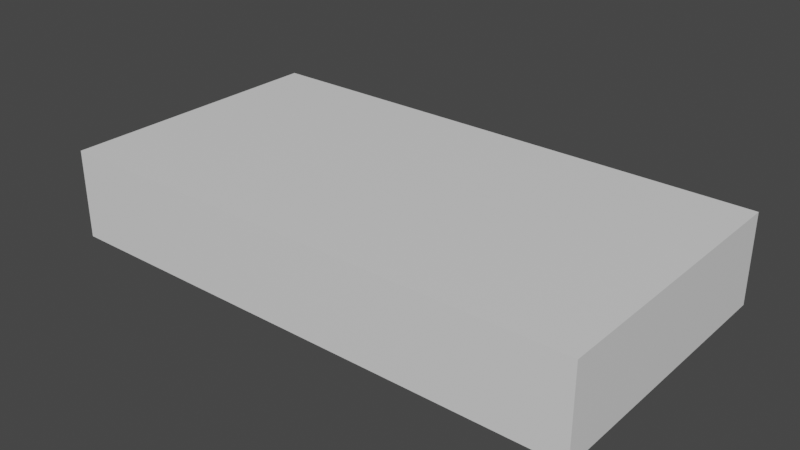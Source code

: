 # Source: ArtGallery.blend  (saved by Blender 3.4.6; exported with 4.5.12 LTS)
import bpy
from mathutils import Matrix  # noqa: F401  (used for matrix-valued properties, if any)

bpy.ops.wm.read_factory_settings(use_empty=True)
scene = bpy.context.scene
scene.name = 'Scene'

# ---- collections
col_collection = bpy.data.collections.new('Collection'); scene.collection.children.link(col_collection)

# ---- materials (node trees are filled in below, after node groups)
mat_material = bpy.data.materials.new('Material')
mat_material.alpha_threshold = 0.0
mat_material.use_transparent_shadow = False
mat_material.roughness = 0.5
mat_material.line_color = (0.0, 0.0, 0.0, 1.0)
mat_framematerial = bpy.data.materials.new('FrameMaterial')
mat_framematerial.use_transparent_shadow = False
mat_picturematerial = bpy.data.materials.new('PictureMaterial')
mat_picturematerial.use_transparent_shadow = False

# ---- material node trees
mat_material.use_nodes = True; mat_material.node_tree.nodes.clear()
_N = mat_material.node_tree.nodes; _L = mat_material.node_tree.links
n0 = _N.new('ShaderNodeOutputMaterial'); n0.name = 'Material Output'; n0.location = (300, 300)
n1 = _N.new('ShaderNodeBsdfPrincipled'); n1.name = 'Principled BSDF'; n1.location = (10, 300)
n1.distribution = 'GGX'
n1.subsurface_method = 'RANDOM_WALK_SKIN'
n1.inputs[3].default_value = 1.45
n1.inputs[27].default_value = (0.0, 0.0, 0.0, 1.0)
n1.inputs[28].default_value = 1.0
_L.new(n1.outputs[0], n0.inputs[0])
n0.is_active_output = True
mat_framematerial.use_nodes = True; mat_framematerial.node_tree.nodes.clear()
_N = mat_framematerial.node_tree.nodes; _L = mat_framematerial.node_tree.links
n0 = _N.new('ShaderNodeBsdfPrincipled'); n0.name = 'Principled BSDF'; n0.location = (10, 300)
n0.distribution = 'GGX'
n0.subsurface_method = 'RANDOM_WALK_SKIN'
n0.inputs[0].default_value = (0.05484, 0.06998, 0.05037, 1.0)
n0.inputs[3].default_value = 1.45
n0.inputs[27].default_value = (0.0, 0.0, 0.0, 1.0)
n0.inputs[28].default_value = 1.0
n1 = _N.new('ShaderNodeOutputMaterial'); n1.name = 'Material Output'; n1.location = (300, 300)
_L.new(n0.outputs[0], n1.inputs[0])
n1.is_active_output = True
mat_picturematerial.use_nodes = True; mat_picturematerial.node_tree.nodes.clear()
_N = mat_picturematerial.node_tree.nodes; _L = mat_picturematerial.node_tree.links
n0 = _N.new('ShaderNodeBsdfPrincipled'); n0.name = 'Principled BSDF'; n0.location = (10, 300)
n0.distribution = 'GGX'
n0.subsurface_method = 'RANDOM_WALK_SKIN'
n0.inputs[0].default_value = (0.3993, 0.8, 0.4371, 1.0)
n0.inputs[3].default_value = 1.45
n0.inputs[27].default_value = (0.0, 0.0, 0.0, 1.0)
n0.inputs[28].default_value = 1.0
n1 = _N.new('ShaderNodeOutputMaterial'); n1.name = 'Material Output'; n1.location = (300, 300)
_L.new(n0.outputs[0], n1.inputs[0])
n1.is_active_output = True

# ---- world
world_world = bpy.data.worlds.new('World'); scene.world = world_world
world_world.use_nodes = True; world_world.node_tree.nodes.clear()
_N = world_world.node_tree.nodes; _L = world_world.node_tree.links
n0 = _N.new('ShaderNodeOutputWorld'); n0.name = 'World Output'; n0.location = (300, 300)
n1 = _N.new('ShaderNodeBackground'); n1.name = 'Background'; n1.location = (10, 300)
n1.inputs[0].default_value = (0.05088, 0.05088, 0.05088, 1.0)
_L.new(n1.outputs[0], n0.inputs[0])
n0.is_active_output = True
world_world.color = (0.05088, 0.05088, 0.05088)
world_world.use_sun_shadow = False
world_world.sun_shadow_jitter_overblur = 0.0

# ---- meshes
me_cube = bpy.data.meshes.new('Cube')
me_cube.from_pydata([(20.0, 11.0, 5.0), (20.0, 11.0, -1.0), (20.0, 10.0, 5.0), (20.0, 10.0, -1.0), (-20.0, 11.0, 5.0), (-20.0, 11.0, -1.0), (-20.0, 10.0, 5.0), (-20.0, 10.0, -1.0), (20.0, -10.0, 5.0), (20.0, -10.0, -1.0), (20.0, -11.0, 5.0), (20.0, -11.0, -1.0), (-20.0, -10.0, 5.0), (-20.0, -10.0, -1.0), (-20.0, -11.0, 5.0), (-20.0, -11.0, -1.0), (20.0, -11.0, -1.0), (20.0, -11.0, 5.0), (20.0, 11.0, -1.0), (20.0, 11.0, 5.0), (21.0, -11.0, -1.0), (21.0, -11.0, 5.0), (21.0, 11.0, -1.0), (21.0, 11.0, 5.0), (-21.0, -11.0, -1.0), (-21.0, -11.0, 5.0), (-21.0, 11.0, -1.0), (-21.0, 11.0, 5.0), (-20.0, -11.0, -1.0), (-20.0, -11.0, 5.0), (-20.0, 11.0, -1.0), (-20.0, 11.0, 5.0), (-21.0, 3.0, -1.0), (-21.0, -3.0, -1.0), (-21.0, -3.0, 5.0), (-21.0, 3.0, 5.0), (-20.0, -3.0, -1.0), (-20.0, 3.0, -1.0), (-20.0, 3.0, 5.0), (-20.0, -3.0, 5.0), (-21.0, 0.0, -1.0), (-21.0, 0.0, 5.0), (-20.0, 0.0, -1.0), (-20.0, 0.0, 5.0), (-21.0, -11.0, 2.0), (-21.0, 11.0, 2.0), (-20.0, 11.0, 2.0), (-20.0, -11.0, 2.0), (-20.0, 3.0, 2.0), (-20.0, -3.0, 2.0), (-21.0, -3.0, 2.0), (-21.0, 3.0, 2.0), (-21.0, 0.0, 2.0), (-20.0, 0.0, 2.0), (-21.0, -1.0, -1.0), (-20.0, -1.0, 5.0), (-21.0, -1.0, 5.0), (-20.0, -1.0, -1.0), (-21.0, -1.0, 2.0), (-20.0, -1.0, 2.0), (-21.0, 1.0, 5.0), (-20.0, 1.0, -1.0), (-21.0, 1.0, -1.0), (-20.0, 1.0, 5.0), (-20.0, 1.0, 2.0), (-21.0, 1.0, 2.0), (-21.0, -11.0, 5.0), (-21.0, -11.0, 6.0), (-21.0, 11.0, 5.0), (-21.0, 11.0, 6.0), (21.0, -11.0, 5.0), (21.0, -11.0, 6.0), (21.0, 11.0, 5.0), (21.0, 11.0, 6.0)], [], [(0, 4, 6, 2), (5, 1, 3, 7), (3, 2, 6, 7), (1, 0, 2, 3), (5, 4, 0, 1), (7, 6, 4, 5), (8, 12, 14, 10), (13, 9, 11, 15), (11, 10, 14, 15), (9, 8, 10, 11), (13, 12, 8, 9), (15, 14, 12, 13), (16, 17, 19, 18), (18, 19, 23, 22), (22, 23, 21, 20), (20, 21, 17, 16), (18, 22, 20, 16), (23, 19, 17, 21), (51, 35, 27, 45), (45, 27, 31, 46), (49, 39, 29, 47), (47, 29, 25, 44), (33, 36, 28, 24), (39, 34, 25, 29), (31, 27, 35, 38), (55, 56, 34, 39), (26, 30, 37, 32), (50, 49, 36, 33), (46, 31, 38, 48), (59, 55, 39, 49), (44, 25, 34, 50), (65, 60, 35, 51), (58, 56, 41, 52), (64, 63, 43, 53), (62, 61, 42, 40), (63, 60, 41, 43), (61, 64, 53, 42), (54, 58, 52, 40), (50, 58, 59, 49), (24, 44, 50, 33), (58, 54, 57, 59), (30, 46, 48, 37), (28, 47, 44, 24), (36, 49, 47, 28), (26, 45, 46, 30), (32, 51, 45, 26), (42, 53, 59, 57), (65, 51, 48, 64), (50, 34, 56, 58), (53, 43, 55, 59), (40, 42, 57, 54), (43, 41, 56, 55), (40, 52, 65, 62), (32, 37, 48, 51), (38, 35, 60, 63), (65, 64, 61, 62), (48, 38, 63, 64), (52, 41, 60, 65), (66, 67, 69, 68), (68, 69, 73, 72), (72, 73, 71, 70), (70, 71, 67, 66), (68, 72, 70, 66), (73, 69, 67, 71)])
_uv = me_cube.uv_layers.new(name='UVMap')
_uv.uv.foreach_set('vector', [0.375, 0.0, 0.625, 0.0, 0.625, 0.25, 0.375, 0.25, 0.375, 0.25, 0.625, 0.25, 0.625, 0.5, 0.375, 0.5, 0.375, 0.5, 0.625, 0.5, 0.625, 0.75, 0.375, 0.75, 0.375, 0.75, 0.625, 0.75, 0.625, 1.0, 0.375, 1.0, 0.125, 0.5, 0.375, 0.5, 0.375, 0.75, 0.125, 0.75, 0.625, 0.5, 0.875, 0.5, 0.875, 0.75, 0.625, 0.75, 0.375, 0.0, 0.625, 0.0, 0.625, 0.25, 0.375, 0.25, 0.375, 0.25, 0.625, 0.25, 0.625, 0.5, 0.375, 0.5, 0.375, 0.5, 0.625, 0.5, 0.625, 0.75, 0.375, 0.75, 0.375, 0.75, 0.625, 0.75, 0.625, 1.0, 0.375, 1.0, 0.125, 0.5, 0.375, 0.5, 0.375, 0.75, 0.125, 0.75, 0.625, 0.5, 0.875, 0.5, 0.875, 0.75, 0.625, 0.75, 0.375, 0.0, 0.625, 0.0, 0.625, 0.25, 0.375, 0.25, 0.375, 0.25, 0.625, 0.25, 0.625, 0.5, 0.375, 0.5, 0.375, 0.5, 0.625, 0.5, 0.625, 0.75, 0.375, 0.75, 0.375, 0.75, 0.625, 0.75, 0.625, 1.0, 0.375, 1.0, 0.125, 0.5, 0.375, 0.5, 0.375, 0.75, 0.125, 0.75, 0.625, 0.5, 0.875, 0.5, 0.875, 0.75, 0.625, 0.75, 0.5, 0.1667, 0.625, 0.1667, 0.625, 0.25, 0.5, 0.25, 0.5, 0.25, 0.625, 0.25, 0.625, 0.5, 0.5, 0.5, 0.5, 0.6667, 0.625, 0.6667, 0.625, 0.75, 0.5, 0.75, 0.5, 0.75, 0.625, 0.75, 0.625, 1.0, 0.5, 1.0, 0.125, 0.6667, 0.375, 0.6667, 0.375, 0.75, 0.125, 0.75, 0.625, 0.6667, 0.875, 0.6667, 0.875, 0.75, 0.625, 0.75, 0.625, 0.5, 0.875, 0.5, 0.875, 0.5833, 0.625, 0.5833, 0.625, 0.6458, 0.875, 0.6458, 0.875, 0.6667, 0.625, 0.6667, 0.125, 0.5, 0.375, 0.5, 0.375, 0.5833, 0.125, 0.5833, 0.5, 0.08333, 0.5, 0.6667, 0.375, 0.6667, 0.375, 0.08333, 0.5, 0.5, 0.625, 0.5, 0.625, 0.5833, 0.5, 0.5833, 0.5, 0.6458, 0.625, 0.6458, 0.625, 0.6667, 0.5, 0.6667, 0.5, 0.0, 0.625, 0.0, 0.625, 0.08333, 0.5, 0.08333, 0.5, 0.1458, 0.625, 0.1458, 0.625, 0.1667, 0.5, 0.1667, 0.5, 0.1042, 0.625, 0.1042, 0.625, 0.125, 0.5, 0.125, 0.5, 0.6042, 0.625, 0.6042, 0.625, 0.625, 0.5, 0.625, 0.125, 0.6042, 0.375, 0.6042, 0.375, 0.625, 0.125, 0.625, 0.625, 0.6042, 0.875, 0.6042, 0.875, 0.625, 0.625, 0.625, 0.375, 0.6042, 0.5, 0.6042, 0.5, 0.625, 0.375, 0.625, 0.375, 0.1042, 0.5, 0.1042, 0.5, 0.125, 0.375, 0.125, 0.5, 0.08333, 0.5, 0.1042, 0.5, 0.6458, 0.5, 0.6667, 0.375, 0.0, 0.5, 0.0, 0.5, 0.08333, 0.375, 0.08333, 0.5, 0.1042, 0.375, 0.1042, 0.375, 0.6458, 0.5, 0.6458, 0.375, 0.5, 0.5, 0.5, 0.5, 0.5833, 0.375, 0.5833, 0.375, 0.75, 0.5, 0.75, 0.5, 1.0, 0.375, 1.0, 0.375, 0.6667, 0.5, 0.6667, 0.5, 0.75, 0.375, 0.75, 0.375, 0.25, 0.5, 0.25, 0.5, 0.5, 0.375, 0.5, 0.375, 0.1667, 0.5, 0.1667, 0.5, 0.25, 0.375, 0.25, 0.375, 0.625, 0.5, 0.625, 0.5, 0.6458, 0.375, 0.6458, 0.5, 0.1458, 0.5, 0.1667, 0.5, 0.5833, 0.5, 0.6042, 0.5, 0.08333, 0.625, 0.08333, 0.625, 0.1042, 0.5, 0.1042, 0.5, 0.625, 0.625, 0.625, 0.625, 0.6458, 0.5, 0.6458, 0.125, 0.625, 0.375, 0.625, 0.375, 0.6458, 0.125, 0.6458, 0.625, 0.625, 0.875, 0.625, 0.875, 0.6458, 0.625, 0.6458, 0.375, 0.125, 0.5, 0.125, 0.5, 0.1458, 0.375, 0.1458, 0.375, 0.1667, 0.375, 0.5833, 0.5, 0.5833, 0.5, 0.1667, 0.625, 0.5833, 0.875, 0.5833, 0.875, 0.6042, 0.625, 0.6042, 0.5, 0.1458, 0.5, 0.6042, 0.375, 0.6042, 0.375, 0.1458, 0.5, 0.5833, 0.625, 0.5833, 0.625, 0.6042, 0.5, 0.6042, 0.5, 0.125, 0.625, 0.125, 0.625, 0.1458, 0.5, 0.1458, 0.375, 0.0, 0.625, 0.0, 0.625, 0.25, 0.375, 0.25, 0.375, 0.25, 0.625, 0.25, 0.625, 0.5, 0.375, 0.5, 0.375, 0.5, 0.625, 0.5, 0.625, 0.75, 0.375, 0.75, 0.375, 0.75, 0.625, 0.75, 0.625, 1.0, 0.375, 1.0, 0.125, 0.5, 0.375, 0.5, 0.375, 0.75, 0.125, 0.75, 0.625, 0.5, 0.875, 0.5, 0.875, 0.75, 0.625, 0.75])
me_cube.materials.append(mat_material)
me_cube.use_mirror_vertex_groups = False
me_cube.update()
me_cube_001 = bpy.data.meshes.new('Cube.001')
me_cube_001.from_pydata([(-3.0, -5.0, 1.192e-07), (-3.0, -5.0, 3.0), (-12.0, -5.0, 1.192e-07), (-12.0, -5.0, 3.0), (-3.0, -4.0, 1.192e-07), (-3.0, -4.0, 3.0), (-12.0, -4.0, 1.192e-07), (-12.0, -4.0, 3.0), (-3.0, 4.0, 1.192e-07), (-3.0, 4.0, 3.0), (-12.0, 4.0, 1.192e-07), (-12.0, 4.0, 3.0), (-3.0, 5.0, 1.192e-07), (-3.0, 5.0, 3.0), (-12.0, 5.0, 1.192e-07), (-12.0, 5.0, 3.0), (0.0, 3.5, 2.384e-07), (0.0, 3.5, 3.0), (0.0, -3.5, 2.384e-07), (0.0, -3.5, 3.0), (-1.0, 3.5, 2.384e-07), (-1.0, 3.5, 3.0), (-1.0, -3.5, 2.384e-07), (-1.0, -3.5, 3.0)], [], [(0, 1, 3, 2), (2, 3, 7, 6), (6, 7, 5, 4), (4, 5, 1, 0), (2, 6, 4, 0), (7, 3, 1, 5), (8, 9, 11, 10), (10, 11, 15, 14), (14, 15, 13, 12), (12, 13, 9, 8), (10, 14, 12, 8), (15, 11, 9, 13), (16, 17, 19, 18), (18, 19, 23, 22), (22, 23, 21, 20), (20, 21, 17, 16), (18, 22, 20, 16), (23, 19, 17, 21)])
_uv = me_cube_001.uv_layers.new(name='UVMap')
_uv.uv.foreach_set('vector', [0.375, 0.0, 0.625, 0.0, 0.625, 0.25, 0.375, 0.25, 0.375, 0.25, 0.625, 0.25, 0.625, 0.5, 0.375, 0.5, 0.375, 0.5, 0.625, 0.5, 0.625, 0.75, 0.375, 0.75, 0.375, 0.75, 0.625, 0.75, 0.625, 1.0, 0.375, 1.0, 0.125, 0.5, 0.375, 0.5, 0.375, 0.75, 0.125, 0.75, 0.625, 0.5, 0.875, 0.5, 0.875, 0.75, 0.625, 0.75, 0.375, 0.0, 0.625, 0.0, 0.625, 0.25, 0.375, 0.25, 0.375, 0.25, 0.625, 0.25, 0.625, 0.5, 0.375, 0.5, 0.375, 0.5, 0.625, 0.5, 0.625, 0.75, 0.375, 0.75, 0.375, 0.75, 0.625, 0.75, 0.625, 1.0, 0.375, 1.0, 0.125, 0.5, 0.375, 0.5, 0.375, 0.75, 0.125, 0.75, 0.625, 0.5, 0.875, 0.5, 0.875, 0.75, 0.625, 0.75, 0.375, 0.0, 0.625, 0.0, 0.625, 0.25, 0.375, 0.25, 0.375, 0.25, 0.625, 0.25, 0.625, 0.5, 0.375, 0.5, 0.375, 0.5, 0.625, 0.5, 0.625, 0.75, 0.375, 0.75, 0.375, 0.75, 0.625, 0.75, 0.625, 1.0, 0.375, 1.0, 0.125, 0.5, 0.375, 0.5, 0.375, 0.75, 0.125, 0.75, 0.625, 0.5, 0.875, 0.5, 0.875, 0.75, 0.625, 0.75])
me_cube_001.update()
me_cube_002 = bpy.data.meshes.new('Cube.002')
me_cube_002.from_pydata([(-0.1, -1.0, 0.0), (-0.1, -1.0, 2.0), (-0.1, 1.0, 0.0), (-0.1, 1.0, 2.0), (0.0, -1.0, 0.0), (0.0, -1.0, 2.0), (0.0, 1.0, 0.0), (0.0, 1.0, 2.0), (-0.1, 0.9, 0.0), (-0.1, -0.9, 0.0), (0.0, -0.9, 0.0), (-0.1, -1.0, 0.1), (-0.1, -1.0, 1.9), (-0.1, 1.0, 1.9), (-0.1, 1.0, 0.1), (0.0, 1.0, 1.9), (0.0, -1.0, 1.9), (0.0, -1.0, 0.1), (0.0, 0.9, 1.9), (0.0, -0.9, 1.9), (0.0, -0.9, 0.1), (-0.1, -0.9, 1.9), (-0.1, -0.9, 0.1), (-0.1, -0.9, 2.0), (-0.1, 0.9, 2.0), (0.0, 0.9, 0.0), (0.0, 0.9, 2.0), (0.0, -0.9, 2.0), (-0.1, 0.9, 0.1), (-0.1, 0.9, 1.9), (0.0, 0.9, 0.1), (-0.075, -0.7, 0.1), (-0.075, 0.7, 0.1), (-0.075, -0.7, 1.9), (0.0, 1.0, 0.1), (-0.075, -0.9, 1.7), (-0.075, -0.9, 0.1), (-0.075, 0.9, 1.9), (-0.075, 0.9, 0.3), (-0.075, -0.7, 1.7), (-0.075, -0.7, 0.3), (-0.075, 0.7, 1.7), (-0.075, 0.7, 0.3), (-0.065, -0.7, 1.7), (-0.065, 0.7, 0.3), (-0.065, -0.7, 0.3), (-0.065, 0.7, 1.7), (-0.075, -0.9, 0.3), (-0.075, 0.9, 0.1), (-0.075, 0.7, 1.9), (-0.075, -0.9, 1.9), (-0.075, 0.9, 1.7), (-0.065, -0.7, 1.7), (-0.065, -0.7, 0.3), (-0.065, 0.7, 1.7), (-0.065, 0.7, 0.3)], [], [(29, 24, 3, 13), (13, 3, 7, 15), (19, 27, 5, 16), (16, 5, 1, 12), (9, 10, 4, 0), (27, 23, 1, 5), (7, 3, 24, 26), (2, 6, 25, 8), (15, 7, 26, 18), (12, 1, 23, 21), (0, 11, 22, 9), (6, 34, 30, 25), (4, 17, 11, 0), (10, 20, 17, 4), (2, 14, 34, 6), (8, 28, 14, 2), (41, 49, 37, 51), (21, 29, 37, 50), (28, 22, 36, 48), (35, 50, 33, 39), (39, 33, 49, 41), (25, 30, 20, 10), (9, 22, 28, 8), (21, 23, 24, 29), (18, 26, 27, 19), (8, 25, 10, 9), (26, 24, 23, 27), (30, 18, 19, 20), (31, 40, 42, 32), (39, 41, 54, 52), (36, 47, 40, 31), (47, 35, 39, 40), (29, 28, 48, 37), (32, 42, 38, 48), (42, 41, 51, 38), (28, 29, 13, 14), (14, 13, 15, 34), (20, 19, 16, 17), (17, 16, 12, 11), (34, 15, 18, 30), (11, 12, 21, 22), (22, 21, 50, 36), (41, 42, 55, 54), (40, 39, 52, 53), (42, 40, 53, 55), (45, 43, 46, 44)])
me_cube_002.polygons.foreach_set('material_index', [0, 0, 0, 0, 0, 0, 0, 0, 0, 0, 0, 0, 0, 0, 0, 0, 0, 0, 0, 0, 0, 0, 0, 0, 0, 0, 0, 0, 0, 0, 0, 0, 0, 0, 0, 0, 0, 0, 0, 0, 0, 0, 0, 0, 0, 1])
_uv = me_cube_002.uv_layers.new(name='UVMap')
_uv.uv.foreach_set('vector', [0.5417, 0.1667, 0.625, 0.1667, 0.625, 0.25, 0.5417, 0.25, 0.5417, 0.25, 0.625, 0.25, 0.625, 0.5, 0.5417, 0.5, 0.5417, 0.6667, 0.625, 0.6667, 0.625, 0.75, 0.5417, 0.75, 0.5417, 0.75, 0.625, 0.75, 0.625, 1.0, 0.5417, 1.0, 0.125, 0.6667, 0.375, 0.6667, 0.375, 0.75, 0.125, 0.75, 0.625, 0.6667, 0.875, 0.6667, 0.875, 0.75, 0.625, 0.75, 0.625, 0.5, 0.875, 0.5, 0.875, 0.5833, 0.625, 0.5833, 0.125, 0.5, 0.375, 0.5, 0.375, 0.5833, 0.125, 0.5833, 0.5417, 0.5, 0.625, 0.5, 0.625, 0.5833, 0.5417, 0.5833, 0.5417, 0.0, 0.625, 0.0, 0.625, 0.08333, 0.5417, 0.08333, 0.375, 0.0, 0.4583, 0.0, 0.4583, 0.08333, 0.375, 0.08333, 0.375, 0.5, 0.4583, 0.5, 0.4583, 0.5833, 0.375, 0.5833, 0.375, 0.75, 0.4583, 0.75, 0.4583, 1.0, 0.375, 1.0, 0.375, 0.6667, 0.4583, 0.6667, 0.4583, 0.75, 0.375, 0.75, 0.375, 0.25, 0.4583, 0.25, 0.4583, 0.5, 0.375, 0.5, 0.375, 0.1667, 0.4583, 0.1667, 0.4583, 0.25, 0.375, 0.25, 0.5139, 0.1389, 0.5417, 0.1389, 0.5417, 0.1667, 0.5139, 0.1667, 0.5417, 0.08333, 0.5417, 0.1667, 0.5417, 0.1667, 0.5417, 0.08333, 0.4583, 0.1667, 0.4583, 0.08333, 0.4583, 0.08333, 0.4583, 0.1667, 0.5139, 0.08333, 0.5417, 0.08333, 0.5417, 0.1111, 0.5139, 0.1111, 0.5139, 0.1111, 0.5417, 0.1111, 0.5417, 0.1389, 0.5139, 0.1389, 0.375, 0.5833, 0.4583, 0.5833, 0.4583, 0.6667, 0.375, 0.6667, 0.375, 0.08333, 0.4583, 0.08333, 0.4583, 0.1667, 0.375, 0.1667, 0.5417, 0.08333, 0.625, 0.08333, 0.625, 0.1667, 0.5417, 0.1667, 0.5417, 0.5833, 0.625, 0.5833, 0.625, 0.6667, 0.5417, 0.6667, 0.125, 0.5833, 0.375, 0.5833, 0.375, 0.6667, 0.125, 0.6667, 0.625, 0.5833, 0.875, 0.5833, 0.875, 0.6667, 0.625, 0.6667, 0.4583, 0.5833, 0.5417, 0.5833, 0.5417, 0.6667, 0.4583, 0.6667, 0.4583, 0.1111, 0.4861, 0.1111, 0.4861, 0.1389, 0.4583, 0.1389, 0.5139, 0.1111, 0.5139, 0.1389, 0.5139, 0.1389, 0.5139, 0.1111, 0.4583, 0.08333, 0.4861, 0.08333, 0.4861, 0.1111, 0.4583, 0.1111, 0.4861, 0.08333, 0.5139, 0.08333, 0.5139, 0.1111, 0.4861, 0.1111, 0.5417, 0.1667, 0.4583, 0.1667, 0.4583, 0.1667, 0.5417, 0.1667, 0.4583, 0.1389, 0.4861, 0.1389, 0.4861, 0.1667, 0.4583, 0.1667, 0.4861, 0.1389, 0.5139, 0.1389, 0.5139, 0.1667, 0.4861, 0.1667, 0.4583, 0.1667, 0.5417, 0.1667, 0.5417, 0.25, 0.4583, 0.25, 0.4583, 0.25, 0.5417, 0.25, 0.5417, 0.5, 0.4583, 0.5, 0.4583, 0.6667, 0.5417, 0.6667, 0.5417, 0.75, 0.4583, 0.75, 0.4583, 0.75, 0.5417, 0.75, 0.5417, 1.0, 0.4583, 1.0, 0.4583, 0.5, 0.5417, 0.5, 0.5417, 0.5833, 0.4583, 0.5833, 0.4583, 0.0, 0.5417, 0.0, 0.5417, 0.08333, 0.4583, 0.08333, 0.4583, 0.08333, 0.5417, 0.08333, 0.5417, 0.08333, 0.4583, 0.08333, 0.5139, 0.1389, 0.4861, 0.1389, 0.4861, 0.1389, 0.5139, 0.1389, 0.4861, 0.1111, 0.5139, 0.1111, 0.5139, 0.1111, 0.4861, 0.1111, 0.4861, 0.1389, 0.4861, 0.1111, 0.4861, 0.1111, 0.4861, 0.1389, 0.4861, 0.1111, 0.5139, 0.1111, 0.5139, 0.1389, 0.4861, 0.1389])
me_cube_002.materials.append(mat_framematerial)
me_cube_002.materials.append(mat_picturematerial)
me_cube_002.update()

# ---- objects
ob_gallerybuilding = bpy.data.objects.new('GalleryBuilding', me_cube)
ob_tempwalls = bpy.data.objects.new('TempWalls', me_cube_001)
ob_pictureframe = bpy.data.objects.new('PictureFrame', me_cube_002)
ob_pictureframe_001 = bpy.data.objects.new('PictureFrame.001', me_cube_002)

# ---- transforms, parenting, visibility, modifiers, constraints
ob_gallerybuilding.location = (0.0, 0.0, 1.0)
ob_gallerybuilding.lock_rotations_4d = False
ob_gallerybuilding.empty_display_type = 'ARROWS'
ob_gallerybuilding.lineart.crease_threshold = 0.0
ob_tempwalls.location = (0.0, 0.0, 0.0)
ob_pictureframe.location = (-1.0, 1.5, 0.5)
ob_pictureframe_001.location = (-1.0, -1.5, 0.5)

# ---- collection membership
col_collection.objects.link(ob_gallerybuilding)
col_collection.objects.link(ob_tempwalls)
col_collection.objects.link(ob_pictureframe)
col_collection.objects.link(ob_pictureframe_001)

# ---- scene / render settings (as saved in the file)
scene.frame_start = 1; scene.frame_end = 250; scene.frame_set(28)
scene.render.engine = 'BLENDER_EEVEE_NEXT'
scene.cycles.sampling_pattern = 'TABULATED_SOBOL'
scene.cycles.use_light_tree = False
scene.view_settings.view_transform = 'Filmic'
bpy.context.view_layer.update()

# ---- added for rendering (the .blend has no active camera and no usable light): camera, sun
cam_auto = bpy.data.cameras.new('AutoCamera')
cam_auto.lens = 50.0
cam_auto.sensor_width = 36.0
cam_auto.clip_end = 1000.0
ob_auto_camera = bpy.data.objects.new('AutoCamera', cam_auto)
scene.collection.objects.link(ob_auto_camera)
ob_auto_camera.location = (44.3433, -53.2119, 38.9746)
ob_auto_camera.rotation_euler = (1.09748, -7.21219e-08, 0.694738)
scene.camera = ob_auto_camera
light_auto_sun = bpy.data.lights.new('AutoSun', 'SUN')
light_auto_sun.energy = 3.0
light_auto_sun.angle = 0.0523599
ob_auto_sun = bpy.data.objects.new('AutoSun', light_auto_sun)
scene.collection.objects.link(ob_auto_sun)
ob_auto_sun.rotation_euler = (0.872665, 0.174533, 0.523599)
bpy.context.view_layer.update()
